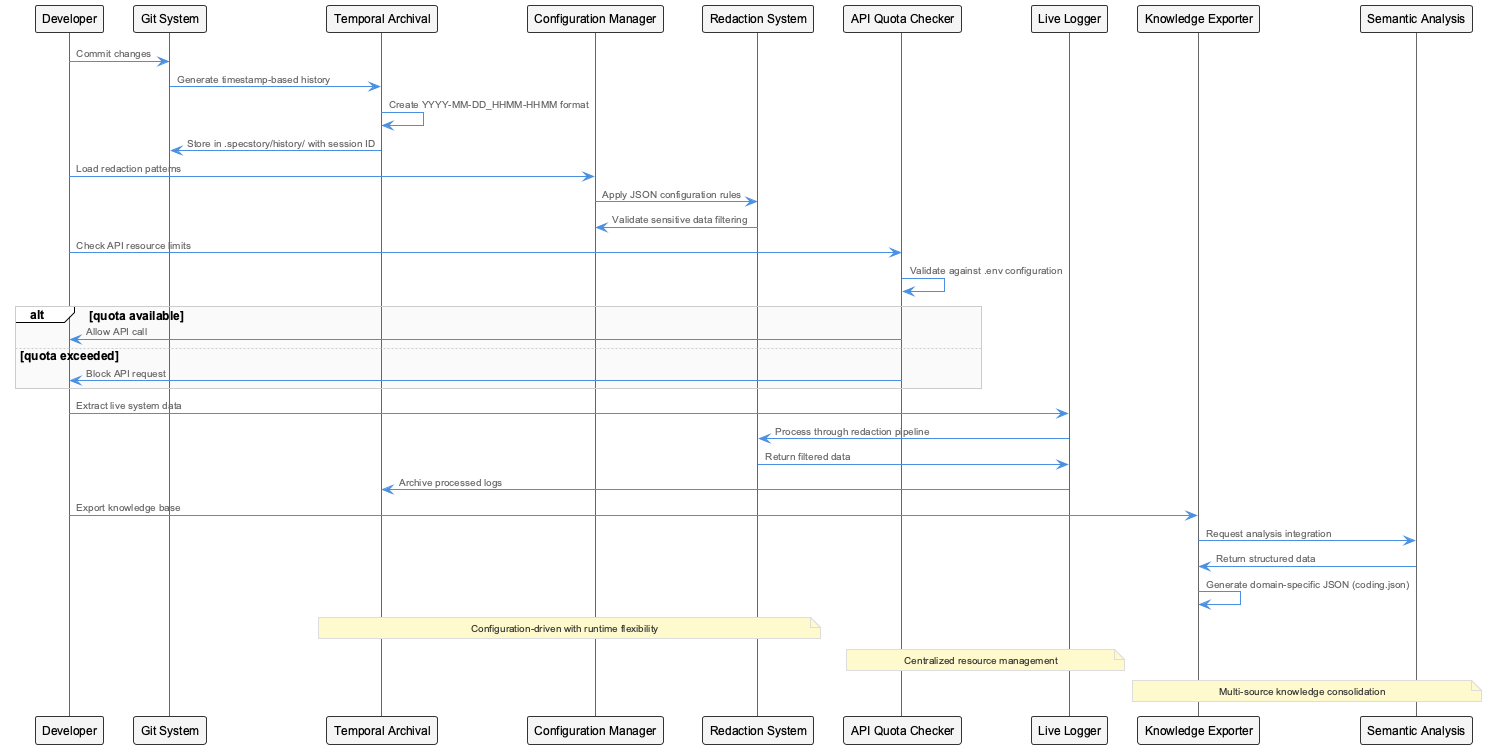

The diagram above was rendered by PlantUML. Its source (embedded in the PNG):
@startuml
!include /Users/q284340/Agentic/coding/docs/puml/_standard-style.puml

participant "Developer" as dev
participant "Git System" as git
participant "Temporal Archival" as temporal
participant "Configuration Manager" as config
participant "Redaction System" as redactor
participant "API Quota Checker" as quota
participant "Live Logger" as logger
participant "Knowledge Exporter" as exporter
participant "Semantic Analysis" as semantic

dev -> git: Commit changes
git -> temporal: Generate timestamp-based history
temporal -> temporal: Create YYYY-MM-DD_HHMM-HHMM format
temporal -> git: Store in .specstory/history/ with session ID

dev -> config: Load redaction patterns
config -> redactor: Apply JSON configuration rules
redactor -> config: Validate sensitive data filtering

dev -> quota: Check API resource limits
quota -> quota: Validate against .env configuration
alt quota available
    quota -> dev: Allow API call
else quota exceeded
    quota -> dev: Block API request
end

dev -> logger: Extract live system data
logger -> redactor: Process through redaction pipeline
redactor -> logger: Return filtered data
logger -> temporal: Archive processed logs

dev -> exporter: Export knowledge base
exporter -> semantic: Request analysis integration
semantic -> exporter: Return structured data
exporter -> exporter: Generate domain-specific JSON (coding.json)

note over temporal, redactor: Configuration-driven with runtime flexibility
note over quota, logger: Centralized resource management
note over exporter, semantic: Multi-source knowledge consolidation

@enduml